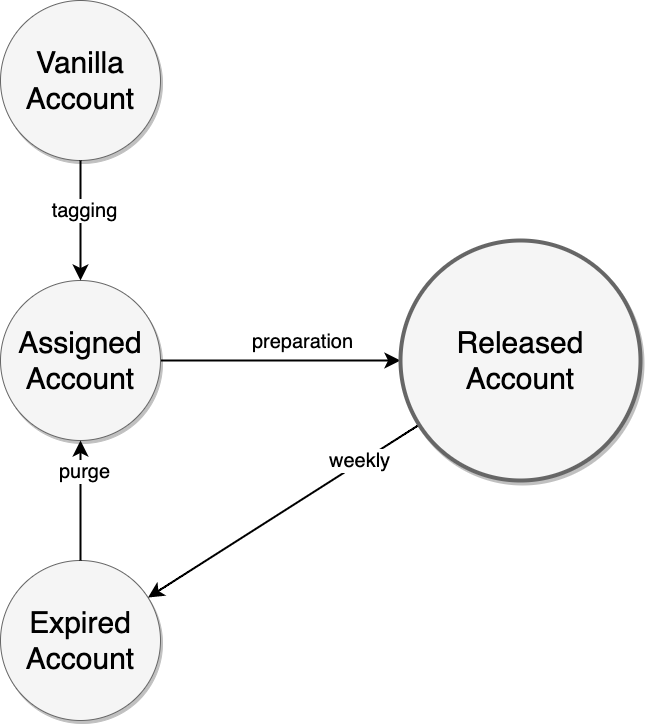

The diagram above was exported from draw.io. Its source (the exported page's mxGraphModel, read from the mxfile embedded in the PNG):
<mxGraphModel dx="1261" dy="929" grid="1" gridSize="10" guides="1" tooltips="1" connect="1" arrows="1" fold="1" page="1" pageScale="1.5" pageWidth="1169" pageHeight="826" background="none" math="0" shadow="0">
  <root>
    <mxCell id="0" style=";html=1;" />
    <mxCell id="1" style=";html=1;" parent="0" />
    <mxCell id="f0bcc99304e6f5a-1" value="Vanilla Account" style="ellipse;whiteSpace=wrap;html=1;rounded=0;shadow=1;strokeColor=#666666;strokeWidth=1;fontSize=30;align=center;fillColor=#f5f5f5;" parent="1" vertex="1">
      <mxGeometry x="680" y="40" width="160" height="160" as="geometry" />
    </mxCell>
    <mxCell id="f0bcc99304e6f5a-10" style="edgeStyle=none;curved=1;html=1;startSize=10;endFill=1;endSize=10;strokeWidth=2;fontSize=12;" parent="1" source="f0bcc99304e6f5a-2" target="f0bcc99304e6f5a-6" edge="1">
      <mxGeometry relative="1" as="geometry" />
    </mxCell>
    <mxCell id="f0bcc99304e6f5a-20" value="preparation" style="text;html=1;resizable=0;points=[];align=center;verticalAlign=middle;labelBackgroundColor=#ffffff;fontSize=20;" parent="f0bcc99304e6f5a-10" vertex="1" connectable="0">
      <mxGeometry x="0.1545" relative="1" as="geometry">
        <mxPoint x="3" y="-20" as="offset" />
      </mxGeometry>
    </mxCell>
    <mxCell id="f0bcc99304e6f5a-2" value="Assigned Account" style="ellipse;whiteSpace=wrap;html=1;rounded=0;shadow=1;strokeColor=#666666;strokeWidth=1;fontSize=30;align=center;fillColor=#f5f5f5;" parent="1" vertex="1">
      <mxGeometry x="680" y="320" width="160" height="160" as="geometry" />
    </mxCell>
    <mxCell id="f0bcc99304e6f5a-4" value="Expired&lt;br&gt;Account" style="ellipse;whiteSpace=wrap;html=1;rounded=0;shadow=1;strokeColor=#666666;strokeWidth=1;fontSize=30;align=center;fillColor=#f5f5f5;" parent="1" vertex="1">
      <mxGeometry x="680" y="600" width="160" height="160" as="geometry" />
    </mxCell>
    <mxCell id="f0bcc99304e6f5a-14" style="edgeStyle=none;curved=1;html=1;startSize=10;endFill=1;endSize=10;strokeWidth=2;fontSize=12;" parent="1" source="f0bcc99304e6f5a-6" target="f0bcc99304e6f5a-4" edge="1">
      <mxGeometry relative="1" as="geometry" />
    </mxCell>
    <mxCell id="f0bcc99304e6f5a-22" value="weekly" style="text;html=1;resizable=0;points=[];align=center;verticalAlign=middle;labelBackgroundColor=#ffffff;fontSize=20;" parent="f0bcc99304e6f5a-14" vertex="1" connectable="0">
      <mxGeometry x="-0.3488" y="-1" relative="1" as="geometry">
        <mxPoint x="29" y="-21" as="offset" />
      </mxGeometry>
    </mxCell>
    <mxCell id="f0bcc99304e6f5a-6" value="Released&lt;br&gt;Account" style="ellipse;whiteSpace=wrap;html=1;rounded=0;shadow=1;strokeColor=#666666;strokeWidth=4;fontSize=30;align=center;fillColor=#f5f5f5;" parent="1" vertex="1">
      <mxGeometry x="1080" y="280" width="240" height="240" as="geometry" />
    </mxCell>
    <mxCell id="sYS4NlPLp9nKf0MjkQvm-2" style="edgeStyle=none;curved=1;html=1;startSize=10;endFill=1;endSize=10;strokeWidth=2;fontSize=12;exitX=0.5;exitY=1;exitDx=0;exitDy=0;entryX=0.5;entryY=0;entryDx=0;entryDy=0;" edge="1" parent="1" source="f0bcc99304e6f5a-1" target="f0bcc99304e6f5a-2">
      <mxGeometry relative="1" as="geometry">
        <mxPoint x="560" y="399.5" as="sourcePoint" />
        <mxPoint x="680" y="399.5" as="targetPoint" />
      </mxGeometry>
    </mxCell>
    <mxCell id="sYS4NlPLp9nKf0MjkQvm-3" value="tagging" style="text;html=1;resizable=0;points=[];align=center;verticalAlign=middle;labelBackgroundColor=#ffffff;fontSize=20;" vertex="1" connectable="0" parent="sYS4NlPLp9nKf0MjkQvm-2">
      <mxGeometry x="0.1545" relative="1" as="geometry">
        <mxPoint x="3" y="-20" as="offset" />
      </mxGeometry>
    </mxCell>
    <mxCell id="sYS4NlPLp9nKf0MjkQvm-7" style="edgeStyle=none;curved=1;html=1;startSize=10;endFill=1;endSize=10;strokeWidth=2;fontSize=12;exitX=0.5;exitY=0;exitDx=0;exitDy=0;entryX=0.5;entryY=1;entryDx=0;entryDy=0;" edge="1" parent="1" source="f0bcc99304e6f5a-4" target="f0bcc99304e6f5a-2">
      <mxGeometry relative="1" as="geometry">
        <mxPoint x="855.2504362216989" y="277.15459166409937" as="sourcePoint" />
        <mxPoint x="1107.2247891813856" y="368.9908324295948" as="targetPoint" />
      </mxGeometry>
    </mxCell>
    <mxCell id="sYS4NlPLp9nKf0MjkQvm-8" value="purge" style="text;html=1;resizable=0;points=[];align=center;verticalAlign=middle;labelBackgroundColor=#ffffff;fontSize=20;" vertex="1" connectable="0" parent="sYS4NlPLp9nKf0MjkQvm-7">
      <mxGeometry x="0.1545" relative="1" as="geometry">
        <mxPoint x="3" y="-20" as="offset" />
      </mxGeometry>
    </mxCell>
  </root>
</mxGraphModel>